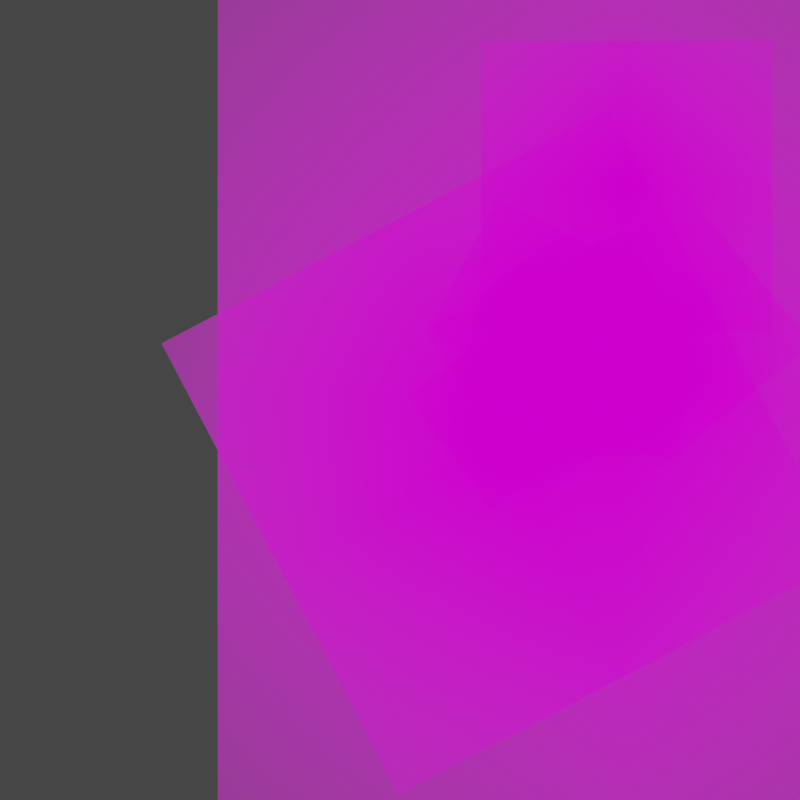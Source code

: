 # Source: musk_fire_anim.blend  (saved by Blender 2.82.7; exported with 4.5.12 LTS)
import bpy
from mathutils import Matrix  # noqa: F401  (used for matrix-valued properties, if any)

bpy.ops.wm.read_factory_settings(use_empty=True)
scene = bpy.context.scene
scene.name = 'Scene'

# ---- collections
col_collection = bpy.data.collections.new('Collection'); scene.collection.children.link(col_collection)

# ---- images (referenced by path relative to the original .blend; pixels are not part of the script)
import os
ASSET_DIR = os.environ.get("B2B_ASSET_DIR", "")  # directory of the original .blend (textures are referenced by path, not embedded)
HERE = os.path.dirname(os.path.abspath(__file__))  # packed textures are extracted next to this script under _unpacked/

def load_image(name, relpath, width, height, colorspace="sRGB"):
    """Load a texture the original file referenced (path relative to the .blend, or extracted next to this script)."""
    p = next((c for c in (os.path.join(HERE, relpath), os.path.join(ASSET_DIR, relpath)) if relpath and os.path.exists(c)), "")
    if p:
        img = bpy.data.images.load(p, check_existing=True)
        img.name = name
    else:  # same state as the original file: an image datablock whose file is absent (Cycles renders it pink)
        img = bpy.data.images.new(name, width, height)
        img.source = "FILE"
        img.filepath = "//" + (relpath or name)
    img.colorspace_settings.name = colorspace
    return img
img_musk_body_png = load_image('musk_body.png', 'musk_body.png', 1024, 1024, 'sRGB')
img_musk_handforwardhold_png = load_image('musk_handForwardHold.png', 'musk_handForwardHold.png', 1024, 1024, 'sRGB')
img_musk_handgrip_png = load_image('musk_handGrip.png', 'musk_handGrip.png', 1024, 1024, 'sRGB')
img_musk_handhold_png = load_image('musk_handHold.png', 'musk_handHold.png', 1024, 1024, 'sRGB')
img_musk_head_png = load_image('musk_head.png', 'musk_head.png', 1024, 1024, 'sRGB')
img_musk_leftforearm_png = load_image('musk_leftForearm.png', 'musk_leftForearm.png', 1024, 1024, 'sRGB')
img_musk_leftupperarm_png = load_image('musk_leftUpperarm.png', 'musk_leftUpperarm.png', 1024, 1024, 'sRGB')
img_musk_musket_png = load_image('musk_musket.png', 'musk_musket.png', 1024, 1024, 'sRGB')
img_musk_handgrip_2_png = load_image('musk_handGrip_2.png', 'musk_handGrip_2.png', 1024, 1024, 'sRGB')
img_musk_handgrip_3_png = load_image('musk_handGrip_3.png', 'musk_handGrip_3.png', 1024, 1024, 'sRGB')
img_musk_rod_png = load_image('musk_rod.png', 'musk_rod.png', 1024, 1024, 'sRGB')
img_musk_fireshot_png = load_image('musk_fireShot.png', 'musk_fireShot.png', 1024, 1024, 'sRGB')
img_musk_smoke_png = load_image('musk_smoke.png', 'musk_smoke.png', 1024, 1024, 'sRGB')

# ---- materials (node trees are filled in below, after node groups)
mat_musk_body = bpy.data.materials.new('musk_body')
mat_musk_body.surface_render_method = 'BLENDED'
mat_musk_body.blend_method = 'BLEND'
mat_musk_body.use_transparent_shadow = False
mat_musk_handforwardhold = bpy.data.materials.new('musk_handForwardHold')
mat_musk_handforwardhold.surface_render_method = 'BLENDED'
mat_musk_handforwardhold.blend_method = 'BLEND'
mat_musk_handforwardhold.use_transparent_shadow = False
mat_musk_handgrip = bpy.data.materials.new('musk_handGrip')
mat_musk_handgrip.surface_render_method = 'BLENDED'
mat_musk_handgrip.blend_method = 'BLEND'
mat_musk_handgrip.use_transparent_shadow = False
mat_musk_handhold = bpy.data.materials.new('musk_handHold')
mat_musk_handhold.surface_render_method = 'BLENDED'
mat_musk_handhold.blend_method = 'BLEND'
mat_musk_handhold.use_transparent_shadow = False
mat_musk_head = bpy.data.materials.new('musk_head')
mat_musk_head.surface_render_method = 'BLENDED'
mat_musk_head.blend_method = 'BLEND'
mat_musk_head.use_transparent_shadow = False
mat_musk_leftforearm = bpy.data.materials.new('musk_leftForearm')
mat_musk_leftforearm.surface_render_method = 'BLENDED'
mat_musk_leftforearm.blend_method = 'BLEND'
mat_musk_leftforearm.use_transparent_shadow = False
mat_musk_leftupperarm = bpy.data.materials.new('musk_leftUpperarm')
mat_musk_leftupperarm.surface_render_method = 'BLENDED'
mat_musk_leftupperarm.blend_method = 'BLEND'
mat_musk_leftupperarm.use_transparent_shadow = False
mat_musk_musket = bpy.data.materials.new('musk_musket')
mat_musk_musket.surface_render_method = 'BLENDED'
mat_musk_musket.blend_method = 'BLEND'
mat_musk_musket.use_transparent_shadow = False
mat_musk_handgrip_2 = bpy.data.materials.new('musk_handGrip_2')
mat_musk_handgrip_2.surface_render_method = 'BLENDED'
mat_musk_handgrip_2.blend_method = 'BLEND'
mat_musk_handgrip_2.use_transparent_shadow = False
mat_musk_handgrip_3 = bpy.data.materials.new('musk_handGrip_3')
mat_musk_handgrip_3.surface_render_method = 'BLENDED'
mat_musk_handgrip_3.blend_method = 'BLEND'
mat_musk_handgrip_3.use_transparent_shadow = False
mat_musk_rod = bpy.data.materials.new('musk_rod')
mat_musk_rod.surface_render_method = 'BLENDED'
mat_musk_rod.blend_method = 'BLEND'
mat_musk_rod.use_transparent_shadow = False
mat_musk_fireshot = bpy.data.materials.new('musk_fireShot')
mat_musk_fireshot.surface_render_method = 'BLENDED'
mat_musk_fireshot.blend_method = 'BLEND'
mat_musk_fireshot.use_transparent_shadow = False
mat_musk_smoke = bpy.data.materials.new('musk_smoke')
mat_musk_smoke.surface_render_method = 'BLENDED'
mat_musk_smoke.blend_method = 'BLEND'
mat_musk_smoke.use_transparent_shadow = False

# ---- node groups
ng_iap_shadeless = bpy.data.node_groups.new('IAP_SHADELESS', 'ShaderNodeTree')
_s = ng_iap_shadeless.interface.new_socket(name='Shader', in_out='OUTPUT', socket_type='NodeSocketShader')
_s = ng_iap_shadeless.interface.new_socket(name='Color', in_out='INPUT', socket_type='NodeSocketColor')
_N = ng_iap_shadeless.nodes; _L = ng_iap_shadeless.links
n0 = _N.new('NodeGroupOutput'); n0.name = 'Group Output'; n0.location = (0, 0)
n1 = _N.new('NodeGroupInput'); n1.name = 'Group Input'; n1.location = (-600, -240)
n2 = _N.new('ShaderNodeBsdfDiffuse'); n2.name = 'Diffuse BSDF'; n2.location = (-400, -60)
n3 = _N.new('ShaderNodeEmission'); n3.name = 'Emission'; n3.location = (-400, -240)
n4 = _N.new('ShaderNodeLightPath'); n4.name = 'Light Path'; n4.location = (-1200, 30)
n5 = _N.new('ShaderNodeMath'); n5.name = 'Math'; n5.location = (-800, 30)
n5.label = 'Bounce Count'
n5.operation = 'SUBTRACT'
n5.inputs[2].default_value = 0.0
n6 = _N.new('ShaderNodeMath'); n6.name = 'Math.001'; n6.location = (-600, 30)
n6.label = 'Camera or Refracted'
n6.operation = 'SUBTRACT'
n6.inputs[0].default_value = 1.0
n6.inputs[2].default_value = 0.0
n7 = _N.new('ShaderNodeMath'); n7.name = 'Math.002'; n7.location = (-1000, 390)
n7.label = 'Limit Reflections'
n7.operation = 'SUBTRACT'
n7.inputs[0].default_value = 2.0
n7.inputs[2].default_value = 0.0
n8 = _N.new('ShaderNodeMath'); n8.name = 'Math.003'; n8.location = (-800, 300)
n8.label = 'Camera Ray to Glossy'
n8.operation = 'MULTIPLY'
n8.inputs[2].default_value = 0.0
n9 = _N.new('ShaderNodeMath'); n9.name = 'Math.004'; n9.location = (-600, 210)
n9.label = 'Shadow or Reflection?'
n9.operation = 'MAXIMUM'
n9.inputs[2].default_value = 0.0
n10 = _N.new('ShaderNodeMath'); n10.name = 'Math.005'; n10.location = (-400, 120)
n10.label = 'Shadow, Reflect or Refract?'
n10.operation = 'MAXIMUM'
n10.inputs[2].default_value = 0.0
n11 = _N.new('ShaderNodeMixShader'); n11.name = 'Mix Shader'; n11.location = (-200, 0)
_L.new(n1.outputs[0], n2.inputs[0])
_L.new(n1.outputs[0], n3.inputs[0])
_L.new(n4.outputs[9], n5.inputs[0])
_L.new(n4.outputs[13], n5.inputs[1])
_L.new(n5.outputs[0], n6.inputs[1])
_L.new(n4.outputs[9], n7.inputs[1])
_L.new(n7.outputs[0], n8.inputs[0])
_L.new(n4.outputs[3], n8.inputs[1])
_L.new(n8.outputs[0], n9.inputs[0])
_L.new(n4.outputs[1], n9.inputs[1])
_L.new(n9.outputs[0], n10.inputs[0])
_L.new(n6.outputs[0], n10.inputs[1])
_L.new(n10.outputs[0], n11.inputs[0])
_L.new(n2.outputs[0], n11.inputs[1])
_L.new(n3.outputs[0], n11.inputs[2])
_L.new(n11.outputs[0], n0.inputs[0])
n0.is_active_output = True

# ---- material node trees
mat_musk_body.use_nodes = True; mat_musk_body.node_tree.nodes.clear()
_N = mat_musk_body.node_tree.nodes; _L = mat_musk_body.node_tree.links
n0 = _N.new('ShaderNodeOutputMaterial'); n0.name = 'Material Output'; n0.location = (300, 300)
n1 = _N.new('ShaderNodeTexImage'); n1.name = 'Image Texture'; n1.location = (-400, 60)
n1.image = img_musk_body_png
n1.extension = 'CLIP'
n2 = _N.new('ShaderNodeGroup'); n2.name = 'Group'; n2.location = (-200, 60)
n2.node_tree = ng_iap_shadeless
n3 = _N.new('ShaderNodeBsdfTransparent'); n3.name = 'Transparent BSDF'; n3.location = (-200, 240)
n4 = _N.new('ShaderNodeMixShader'); n4.name = 'Mix Shader'; n4.location = (0, 300)
_L.new(n1.outputs[0], n2.inputs[0])
_L.new(n1.outputs[1], n4.inputs[0])
_L.new(n3.outputs[0], n4.inputs[1])
_L.new(n2.outputs[0], n4.inputs[2])
_L.new(n4.outputs[0], n0.inputs[0])
n0.is_active_output = True
mat_musk_handforwardhold.use_nodes = True; mat_musk_handforwardhold.node_tree.nodes.clear()
_N = mat_musk_handforwardhold.node_tree.nodes; _L = mat_musk_handforwardhold.node_tree.links
n0 = _N.new('ShaderNodeOutputMaterial'); n0.name = 'Material Output'; n0.location = (300, 300)
n1 = _N.new('ShaderNodeTexImage'); n1.name = 'Image Texture'; n1.location = (-400, 60)
n1.image = img_musk_handforwardhold_png
n1.extension = 'CLIP'
n2 = _N.new('ShaderNodeGroup'); n2.name = 'Group'; n2.location = (-200, 60)
n2.node_tree = ng_iap_shadeless
n3 = _N.new('ShaderNodeBsdfTransparent'); n3.name = 'Transparent BSDF'; n3.location = (-200, 240)
n4 = _N.new('ShaderNodeMixShader'); n4.name = 'Mix Shader'; n4.location = (0, 300)
_L.new(n1.outputs[0], n2.inputs[0])
_L.new(n1.outputs[1], n4.inputs[0])
_L.new(n3.outputs[0], n4.inputs[1])
_L.new(n2.outputs[0], n4.inputs[2])
_L.new(n4.outputs[0], n0.inputs[0])
n0.is_active_output = True
mat_musk_handgrip.use_nodes = True; mat_musk_handgrip.node_tree.nodes.clear()
_N = mat_musk_handgrip.node_tree.nodes; _L = mat_musk_handgrip.node_tree.links
n0 = _N.new('ShaderNodeOutputMaterial'); n0.name = 'Material Output'; n0.location = (300, 300)
n1 = _N.new('ShaderNodeTexImage'); n1.name = 'Image Texture'; n1.location = (-400, 60)
n1.image = img_musk_handgrip_png
n1.extension = 'CLIP'
n2 = _N.new('ShaderNodeGroup'); n2.name = 'Group'; n2.location = (-200, 60)
n2.node_tree = ng_iap_shadeless
n3 = _N.new('ShaderNodeBsdfTransparent'); n3.name = 'Transparent BSDF'; n3.location = (-200, 240)
n4 = _N.new('ShaderNodeMixShader'); n4.name = 'Mix Shader'; n4.location = (0, 300)
_L.new(n1.outputs[0], n2.inputs[0])
_L.new(n1.outputs[1], n4.inputs[0])
_L.new(n3.outputs[0], n4.inputs[1])
_L.new(n2.outputs[0], n4.inputs[2])
_L.new(n4.outputs[0], n0.inputs[0])
n0.is_active_output = True
mat_musk_handhold.use_nodes = True; mat_musk_handhold.node_tree.nodes.clear()
_N = mat_musk_handhold.node_tree.nodes; _L = mat_musk_handhold.node_tree.links
n0 = _N.new('ShaderNodeOutputMaterial'); n0.name = 'Material Output'; n0.location = (300, 300)
n1 = _N.new('ShaderNodeTexImage'); n1.name = 'Image Texture'; n1.location = (-400, 60)
n1.image = img_musk_handhold_png
n1.extension = 'CLIP'
n2 = _N.new('ShaderNodeGroup'); n2.name = 'Group'; n2.location = (-200, 60)
n2.node_tree = ng_iap_shadeless
n3 = _N.new('ShaderNodeBsdfTransparent'); n3.name = 'Transparent BSDF'; n3.location = (-200, 240)
n4 = _N.new('ShaderNodeMixShader'); n4.name = 'Mix Shader'; n4.location = (0, 300)
_L.new(n1.outputs[0], n2.inputs[0])
_L.new(n1.outputs[1], n4.inputs[0])
_L.new(n3.outputs[0], n4.inputs[1])
_L.new(n2.outputs[0], n4.inputs[2])
_L.new(n4.outputs[0], n0.inputs[0])
n0.is_active_output = True
mat_musk_head.use_nodes = True; mat_musk_head.node_tree.nodes.clear()
_N = mat_musk_head.node_tree.nodes; _L = mat_musk_head.node_tree.links
n0 = _N.new('ShaderNodeOutputMaterial'); n0.name = 'Material Output'; n0.location = (300, 300)
n1 = _N.new('ShaderNodeTexImage'); n1.name = 'Image Texture'; n1.location = (-400, 60)
n1.image = img_musk_head_png
n1.extension = 'CLIP'
n2 = _N.new('ShaderNodeGroup'); n2.name = 'Group'; n2.location = (-200, 60)
n2.node_tree = ng_iap_shadeless
n3 = _N.new('ShaderNodeBsdfTransparent'); n3.name = 'Transparent BSDF'; n3.location = (-200, 240)
n4 = _N.new('ShaderNodeMixShader'); n4.name = 'Mix Shader'; n4.location = (0, 300)
_L.new(n1.outputs[0], n2.inputs[0])
_L.new(n1.outputs[1], n4.inputs[0])
_L.new(n3.outputs[0], n4.inputs[1])
_L.new(n2.outputs[0], n4.inputs[2])
_L.new(n4.outputs[0], n0.inputs[0])
n0.is_active_output = True
mat_musk_leftforearm.use_nodes = True; mat_musk_leftforearm.node_tree.nodes.clear()
_N = mat_musk_leftforearm.node_tree.nodes; _L = mat_musk_leftforearm.node_tree.links
n0 = _N.new('ShaderNodeOutputMaterial'); n0.name = 'Material Output'; n0.location = (300, 300)
n1 = _N.new('ShaderNodeTexImage'); n1.name = 'Image Texture'; n1.location = (-400, 60)
n1.image = img_musk_leftforearm_png
n1.extension = 'CLIP'
n2 = _N.new('ShaderNodeGroup'); n2.name = 'Group'; n2.location = (-200, 60)
n2.node_tree = ng_iap_shadeless
n3 = _N.new('ShaderNodeBsdfTransparent'); n3.name = 'Transparent BSDF'; n3.location = (-200, 240)
n4 = _N.new('ShaderNodeMixShader'); n4.name = 'Mix Shader'; n4.location = (0, 300)
_L.new(n1.outputs[0], n2.inputs[0])
_L.new(n1.outputs[1], n4.inputs[0])
_L.new(n3.outputs[0], n4.inputs[1])
_L.new(n2.outputs[0], n4.inputs[2])
_L.new(n4.outputs[0], n0.inputs[0])
n0.is_active_output = True
mat_musk_leftupperarm.use_nodes = True; mat_musk_leftupperarm.node_tree.nodes.clear()
_N = mat_musk_leftupperarm.node_tree.nodes; _L = mat_musk_leftupperarm.node_tree.links
n0 = _N.new('ShaderNodeOutputMaterial'); n0.name = 'Material Output'; n0.location = (300, 300)
n1 = _N.new('ShaderNodeTexImage'); n1.name = 'Image Texture'; n1.location = (-400, 60)
n1.image = img_musk_leftupperarm_png
n1.extension = 'CLIP'
n2 = _N.new('ShaderNodeGroup'); n2.name = 'Group'; n2.location = (-200, 60)
n2.node_tree = ng_iap_shadeless
n3 = _N.new('ShaderNodeBsdfTransparent'); n3.name = 'Transparent BSDF'; n3.location = (-200, 240)
n4 = _N.new('ShaderNodeMixShader'); n4.name = 'Mix Shader'; n4.location = (0, 300)
_L.new(n1.outputs[0], n2.inputs[0])
_L.new(n1.outputs[1], n4.inputs[0])
_L.new(n3.outputs[0], n4.inputs[1])
_L.new(n2.outputs[0], n4.inputs[2])
_L.new(n4.outputs[0], n0.inputs[0])
n0.is_active_output = True
mat_musk_musket.use_nodes = True; mat_musk_musket.node_tree.nodes.clear()
_N = mat_musk_musket.node_tree.nodes; _L = mat_musk_musket.node_tree.links
n0 = _N.new('ShaderNodeOutputMaterial'); n0.name = 'Material Output'; n0.location = (300, 300)
n1 = _N.new('ShaderNodeTexImage'); n1.name = 'Image Texture'; n1.location = (-400, 60)
n1.image = img_musk_musket_png
n1.extension = 'CLIP'
n2 = _N.new('ShaderNodeGroup'); n2.name = 'Group'; n2.location = (-200, 60)
n2.node_tree = ng_iap_shadeless
n3 = _N.new('ShaderNodeBsdfTransparent'); n3.name = 'Transparent BSDF'; n3.location = (-200, 240)
n4 = _N.new('ShaderNodeMixShader'); n4.name = 'Mix Shader'; n4.location = (0, 300)
_L.new(n1.outputs[0], n2.inputs[0])
_L.new(n1.outputs[1], n4.inputs[0])
_L.new(n3.outputs[0], n4.inputs[1])
_L.new(n2.outputs[0], n4.inputs[2])
_L.new(n4.outputs[0], n0.inputs[0])
n0.is_active_output = True
mat_musk_handgrip_2.use_nodes = True; mat_musk_handgrip_2.node_tree.nodes.clear()
_N = mat_musk_handgrip_2.node_tree.nodes; _L = mat_musk_handgrip_2.node_tree.links
n0 = _N.new('ShaderNodeOutputMaterial'); n0.name = 'Material Output'; n0.location = (300, 300)
n1 = _N.new('ShaderNodeTexImage'); n1.name = 'Image Texture'; n1.location = (-400, 60)
n1.image = img_musk_handgrip_2_png
n1.extension = 'CLIP'
n2 = _N.new('ShaderNodeGroup'); n2.name = 'Group'; n2.location = (-200, 60)
n2.node_tree = ng_iap_shadeless
n3 = _N.new('ShaderNodeBsdfTransparent'); n3.name = 'Transparent BSDF'; n3.location = (-200, 240)
n4 = _N.new('ShaderNodeMixShader'); n4.name = 'Mix Shader'; n4.location = (0, 300)
_L.new(n1.outputs[0], n2.inputs[0])
_L.new(n1.outputs[1], n4.inputs[0])
_L.new(n3.outputs[0], n4.inputs[1])
_L.new(n2.outputs[0], n4.inputs[2])
_L.new(n4.outputs[0], n0.inputs[0])
n0.is_active_output = True
mat_musk_handgrip_3.use_nodes = True; mat_musk_handgrip_3.node_tree.nodes.clear()
_N = mat_musk_handgrip_3.node_tree.nodes; _L = mat_musk_handgrip_3.node_tree.links
n0 = _N.new('ShaderNodeOutputMaterial'); n0.name = 'Material Output'; n0.location = (300, 300)
n1 = _N.new('ShaderNodeTexImage'); n1.name = 'Image Texture'; n1.location = (-400, 60)
n1.image = img_musk_handgrip_3_png
n1.extension = 'CLIP'
n2 = _N.new('ShaderNodeGroup'); n2.name = 'Group'; n2.location = (-200, 60)
n2.node_tree = ng_iap_shadeless
n3 = _N.new('ShaderNodeBsdfTransparent'); n3.name = 'Transparent BSDF'; n3.location = (-200, 240)
n4 = _N.new('ShaderNodeMixShader'); n4.name = 'Mix Shader'; n4.location = (0, 300)
_L.new(n1.outputs[0], n2.inputs[0])
_L.new(n1.outputs[1], n4.inputs[0])
_L.new(n3.outputs[0], n4.inputs[1])
_L.new(n2.outputs[0], n4.inputs[2])
_L.new(n4.outputs[0], n0.inputs[0])
n0.is_active_output = True
mat_musk_rod.use_nodes = True; mat_musk_rod.node_tree.nodes.clear()
_N = mat_musk_rod.node_tree.nodes; _L = mat_musk_rod.node_tree.links
n0 = _N.new('ShaderNodeOutputMaterial'); n0.name = 'Material Output'; n0.location = (300, 300)
n1 = _N.new('ShaderNodeTexImage'); n1.name = 'Image Texture'; n1.location = (-400, 60)
n1.image = img_musk_rod_png
n1.extension = 'CLIP'
n2 = _N.new('ShaderNodeGroup'); n2.name = 'Group'; n2.location = (-200, 60)
n2.node_tree = ng_iap_shadeless
n3 = _N.new('ShaderNodeBsdfTransparent'); n3.name = 'Transparent BSDF'; n3.location = (-200, 240)
n4 = _N.new('ShaderNodeMixShader'); n4.name = 'Mix Shader'; n4.location = (0, 300)
_L.new(n1.outputs[0], n2.inputs[0])
_L.new(n1.outputs[1], n4.inputs[0])
_L.new(n3.outputs[0], n4.inputs[1])
_L.new(n2.outputs[0], n4.inputs[2])
_L.new(n4.outputs[0], n0.inputs[0])
n0.is_active_output = True
mat_musk_fireshot.use_nodes = True; mat_musk_fireshot.node_tree.nodes.clear()
_N = mat_musk_fireshot.node_tree.nodes; _L = mat_musk_fireshot.node_tree.links
n0 = _N.new('ShaderNodeOutputMaterial'); n0.name = 'Material Output'; n0.location = (300, 300)
n1 = _N.new('ShaderNodeTexImage'); n1.name = 'Image Texture'; n1.location = (-400, 60)
n1.image = img_musk_fireshot_png
n1.extension = 'CLIP'
n2 = _N.new('ShaderNodeGroup'); n2.name = 'Group'; n2.location = (-200, 60)
n2.node_tree = ng_iap_shadeless
n3 = _N.new('ShaderNodeBsdfTransparent'); n3.name = 'Transparent BSDF'; n3.location = (-200, 240)
n4 = _N.new('ShaderNodeMixShader'); n4.name = 'Mix Shader'; n4.location = (0, 300)
_L.new(n1.outputs[0], n2.inputs[0])
_L.new(n1.outputs[1], n4.inputs[0])
_L.new(n3.outputs[0], n4.inputs[1])
_L.new(n2.outputs[0], n4.inputs[2])
_L.new(n4.outputs[0], n0.inputs[0])
n0.is_active_output = True
mat_musk_smoke.use_nodes = True; mat_musk_smoke.node_tree.nodes.clear()
_N = mat_musk_smoke.node_tree.nodes; _L = mat_musk_smoke.node_tree.links
n0 = _N.new('ShaderNodeOutputMaterial'); n0.name = 'Material Output'; n0.location = (300, 300)
n1 = _N.new('ShaderNodeTexImage'); n1.name = 'Image Texture'; n1.location = (-400, 60)
n1.image = img_musk_smoke_png
n1.extension = 'CLIP'
n2 = _N.new('ShaderNodeGroup'); n2.name = 'Group'; n2.location = (-200, 60)
n2.node_tree = ng_iap_shadeless
n3 = _N.new('ShaderNodeBsdfTransparent'); n3.name = 'Transparent BSDF'; n3.location = (-200, 240)
n4 = _N.new('ShaderNodeMixShader'); n4.name = 'Mix Shader'; n4.location = (0, 300)
_L.new(n1.outputs[0], n2.inputs[0])
_L.new(n1.outputs[1], n4.inputs[0])
_L.new(n3.outputs[0], n4.inputs[1])
_L.new(n2.outputs[0], n4.inputs[2])
_L.new(n4.outputs[0], n0.inputs[0])
n0.is_active_output = True

# ---- world
world_world = bpy.data.worlds.new('World'); scene.world = world_world
world_world.use_nodes = True; world_world.node_tree.nodes.clear()
_N = world_world.node_tree.nodes; _L = world_world.node_tree.links
n0 = _N.new('ShaderNodeOutputWorld'); n0.name = 'World Output'; n0.location = (300, 300)
n1 = _N.new('ShaderNodeBackground'); n1.name = 'Background'; n1.location = (10, 300)
n1.inputs[0].default_value = (0.05088, 0.05088, 0.05088, 1.0)
_L.new(n1.outputs[0], n0.inputs[0])
n0.is_active_output = True
world_world.color = (0.05088, 0.05088, 0.05088)
world_world.use_sun_shadow = False
world_world.sun_shadow_jitter_overblur = 0.0

# ---- cameras
cam_camera = bpy.data.cameras.new('Camera')
cam_camera.type = 'ORTHO'
cam_camera.clip_end = 100.0
cam_camera.ortho_scale = 7.314

# ---- lights
light_light = bpy.data.lights.new('Light', 'POINT')
light_light.transmission_factor = 0.0
light_light.energy = 1000.0
light_light.shadow_soft_size = 0.1
light_light.shadow_maximum_resolution = 0.006
light_light.use_absolute_resolution = True

# ---- meshes
me_musk_body = bpy.data.meshes.new('musk_body')
me_musk_body.from_pydata([(-0.5, -0.5, 0.0), (0.5, -0.5, 0.0), (-0.5, 0.5, 0.0), (0.5, 0.5, 0.0)], [], [(0, 1, 3, 2)])
_uv = me_musk_body.uv_layers.new(name='UVMap')
_uv.uv.foreach_set('vector', [0.0, 0.0, 1.0, 0.0, 1.0, 1.0, 0.0, 1.0])
me_musk_body.materials.append(mat_musk_body)
me_musk_body.use_remesh_fix_poles = True
me_musk_body.use_remesh_preserve_attributes = False
me_musk_body.use_mirror_vertex_groups = False
me_musk_body.update()
me_musk_handforwardhold = bpy.data.meshes.new('musk_handForwardHold')
me_musk_handforwardhold.from_pydata([(-0.5, -0.5, 0.0), (0.5, -0.5, 0.0), (-0.5, 0.5, 0.0), (0.5, 0.5, 0.0)], [], [(0, 1, 3, 2)])
_uv = me_musk_handforwardhold.uv_layers.new(name='UVMap')
_uv.uv.foreach_set('vector', [0.0, 0.0, 1.0, 0.0, 1.0, 1.0, 0.0, 1.0])
me_musk_handforwardhold.materials.append(mat_musk_handforwardhold)
me_musk_handforwardhold.use_remesh_fix_poles = True
me_musk_handforwardhold.use_remesh_preserve_attributes = False
me_musk_handforwardhold.use_mirror_vertex_groups = False
me_musk_handforwardhold.update()
me_musk_handgrip = bpy.data.meshes.new('musk_handGrip')
me_musk_handgrip.from_pydata([(-0.5, -0.5, 0.0), (0.5, -0.5, 0.0), (-0.5, 0.5, 0.0), (0.5, 0.5, 0.0)], [], [(0, 1, 3, 2)])
_uv = me_musk_handgrip.uv_layers.new(name='UVMap')
_uv.uv.foreach_set('vector', [0.0, 0.0, 1.0, 0.0, 1.0, 1.0, 0.0, 1.0])
me_musk_handgrip.materials.append(mat_musk_handgrip)
me_musk_handgrip.use_remesh_fix_poles = True
me_musk_handgrip.use_remesh_preserve_attributes = False
me_musk_handgrip.use_mirror_vertex_groups = False
me_musk_handgrip.update()
me_musk_handhold = bpy.data.meshes.new('musk_handHold')
me_musk_handhold.from_pydata([(-0.5, -0.5, 0.0), (0.5, -0.5, 0.0), (-0.5, 0.5, 0.0), (0.5, 0.5, 0.0)], [], [(0, 1, 3, 2)])
_uv = me_musk_handhold.uv_layers.new(name='UVMap')
_uv.uv.foreach_set('vector', [0.0, 0.0, 1.0, 0.0, 1.0, 1.0, 0.0, 1.0])
me_musk_handhold.materials.append(mat_musk_handhold)
me_musk_handhold.use_remesh_fix_poles = True
me_musk_handhold.use_remesh_preserve_attributes = False
me_musk_handhold.use_mirror_vertex_groups = False
me_musk_handhold.update()
me_musk_head = bpy.data.meshes.new('musk_head')
me_musk_head.from_pydata([(-0.5, -0.5, 0.0), (0.5, -0.5, 0.0), (-0.5, 0.5, 0.0), (0.5, 0.5, 0.0)], [], [(0, 1, 3, 2)])
_uv = me_musk_head.uv_layers.new(name='UVMap')
_uv.uv.foreach_set('vector', [0.0, 0.0, 1.0, 0.0, 1.0, 1.0, 0.0, 1.0])
me_musk_head.materials.append(mat_musk_head)
me_musk_head.use_remesh_fix_poles = True
me_musk_head.use_remesh_preserve_attributes = False
me_musk_head.use_mirror_vertex_groups = False
me_musk_head.update()
me_musk_leftforearm = bpy.data.meshes.new('musk_leftForearm')
me_musk_leftforearm.from_pydata([(-0.5, -0.5, 0.0), (0.5, -0.5, 0.0), (-0.5, 0.5, 0.0), (0.5, 0.5, 0.0)], [], [(0, 1, 3, 2)])
_uv = me_musk_leftforearm.uv_layers.new(name='UVMap')
_uv.uv.foreach_set('vector', [0.0, 0.0, 1.0, 0.0, 1.0, 1.0, 0.0, 1.0])
me_musk_leftforearm.materials.append(mat_musk_leftforearm)
me_musk_leftforearm.use_remesh_fix_poles = True
me_musk_leftforearm.use_remesh_preserve_attributes = False
me_musk_leftforearm.use_mirror_vertex_groups = False
me_musk_leftforearm.update()
me_musk_leftupperarm = bpy.data.meshes.new('musk_leftUpperarm')
me_musk_leftupperarm.from_pydata([(-0.4592, -0.7694, -2.027e-06), (0.5408, -0.7694, -2.027e-06), (-0.4592, 0.2306, -2.027e-06), (0.5408, 0.2306, -2.027e-06)], [], [(0, 1, 3, 2)])
_uv = me_musk_leftupperarm.uv_layers.new(name='UVMap')
_uv.uv.foreach_set('vector', [0.0, 0.0, 1.0, 0.0, 1.0, 1.0, 0.0, 1.0])
me_musk_leftupperarm.materials.append(mat_musk_leftupperarm)
me_musk_leftupperarm.use_remesh_fix_poles = True
me_musk_leftupperarm.use_remesh_preserve_attributes = False
me_musk_leftupperarm.use_mirror_vertex_groups = False
me_musk_leftupperarm.update()
me_musk_musket = bpy.data.meshes.new('musk_musket')
me_musk_musket.from_pydata([(-0.5, -0.5, 0.0), (0.5, -0.5, 0.0), (-0.5, 0.5, 0.0), (0.5, 0.5, 0.0)], [], [(0, 1, 3, 2)])
_uv = me_musk_musket.uv_layers.new(name='UVMap')
_uv.uv.foreach_set('vector', [0.0, 0.0, 1.0, 0.0, 1.0, 1.0, 0.0, 1.0])
me_musk_musket.materials.append(mat_musk_musket)
me_musk_musket.use_remesh_fix_poles = True
me_musk_musket.use_remesh_preserve_attributes = False
me_musk_musket.use_mirror_vertex_groups = False
me_musk_musket.update()
me_musk_leftforearm_001 = bpy.data.meshes.new('musk_leftForearm.001')
me_musk_leftforearm_001.from_pydata([(-0.6078, -0.2573, -4.172e-06), (0.3922, -0.2573, -4.172e-06), (-0.6078, 0.7427, -4.172e-06), (0.3922, 0.7427, -4.172e-06)], [], [(0, 1, 3, 2)])
_uv = me_musk_leftforearm_001.uv_layers.new(name='UVMap')
_uv.uv.foreach_set('vector', [0.0, 0.0, 1.0, 0.0, 1.0, 1.0, 0.0, 1.0])
me_musk_leftforearm_001.materials.append(mat_musk_leftforearm)
me_musk_leftforearm_001.use_remesh_fix_poles = True
me_musk_leftforearm_001.use_remesh_preserve_attributes = False
me_musk_leftforearm_001.use_mirror_vertex_groups = False
me_musk_leftforearm_001.update()
me_musk_leftupperarm_004 = bpy.data.meshes.new('musk_leftUpperarm.004')
me_musk_leftupperarm_004.from_pydata([(-0.4592, -0.7694, -2.027e-06), (0.5408, -0.7694, -2.027e-06), (-0.4592, 0.2306, -2.027e-06), (0.5408, 0.2306, -2.027e-06)], [], [(0, 1, 3, 2)])
_uv = me_musk_leftupperarm_004.uv_layers.new(name='UVMap')
_uv.uv.foreach_set('vector', [0.0, 0.0, 1.0, 0.0, 1.0, 1.0, 0.0, 1.0])
me_musk_leftupperarm_004.materials.append(mat_musk_leftupperarm)
me_musk_leftupperarm_004.use_remesh_fix_poles = True
me_musk_leftupperarm_004.use_remesh_preserve_attributes = False
me_musk_leftupperarm_004.use_mirror_vertex_groups = False
me_musk_leftupperarm_004.update()
me_musk_handgrip_2 = bpy.data.meshes.new('musk_handGrip_2')
me_musk_handgrip_2.from_pydata([(-0.5, -0.5, 0.0), (0.5, -0.5, 0.0), (-0.5, 0.5, 0.0), (0.5, 0.5, 0.0)], [], [(0, 1, 3, 2)])
_uv = me_musk_handgrip_2.uv_layers.new(name='UVMap')
_uv.uv.foreach_set('vector', [0.0, 0.0, 1.0, 0.0, 1.0, 1.0, 0.0, 1.0])
me_musk_handgrip_2.materials.append(mat_musk_handgrip_2)
me_musk_handgrip_2.use_remesh_fix_poles = True
me_musk_handgrip_2.use_remesh_preserve_attributes = False
me_musk_handgrip_2.use_mirror_vertex_groups = False
me_musk_handgrip_2.update()
me_musk_handgrip_3 = bpy.data.meshes.new('musk_handGrip_3')
me_musk_handgrip_3.from_pydata([(-0.5, -0.5, 0.0), (0.5, -0.5, 0.0), (-0.5, 0.5, 0.0), (0.5, 0.5, 0.0)], [], [(0, 1, 3, 2)])
_uv = me_musk_handgrip_3.uv_layers.new(name='UVMap')
_uv.uv.foreach_set('vector', [0.0, 0.0, 1.0, 0.0, 1.0, 1.0, 0.0, 1.0])
me_musk_handgrip_3.materials.append(mat_musk_handgrip_3)
me_musk_handgrip_3.use_remesh_fix_poles = True
me_musk_handgrip_3.use_remesh_preserve_attributes = False
me_musk_handgrip_3.use_mirror_vertex_groups = False
me_musk_handgrip_3.update()
me_musk_rod = bpy.data.meshes.new('musk_rod')
me_musk_rod.from_pydata([(-0.5, -0.5, 0.0), (0.5, -0.5, 0.0), (-0.5, 0.5, 0.0), (0.5, 0.5, 0.0)], [], [(0, 1, 3, 2)])
_uv = me_musk_rod.uv_layers.new(name='UVMap')
_uv.uv.foreach_set('vector', [0.0, 0.0, 1.0, 0.0, 1.0, 1.0, 0.0, 1.0])
me_musk_rod.materials.append(mat_musk_rod)
me_musk_rod.use_remesh_fix_poles = True
me_musk_rod.use_remesh_preserve_attributes = False
me_musk_rod.use_mirror_vertex_groups = False
me_musk_rod.update()
me_musk_fireshot = bpy.data.meshes.new('musk_fireShot')
me_musk_fireshot.from_pydata([(-0.5, -0.5, 0.0), (0.5, -0.5, 0.0), (-0.5, 0.5, 0.0), (0.5, 0.5, 0.0)], [], [(0, 1, 3, 2)])
_uv = me_musk_fireshot.uv_layers.new(name='UVMap')
_uv.uv.foreach_set('vector', [0.0, 0.0, 1.0, 0.0, 1.0, 1.0, 0.0, 1.0])
me_musk_fireshot.materials.append(mat_musk_fireshot)
me_musk_fireshot.use_remesh_fix_poles = True
me_musk_fireshot.use_remesh_preserve_attributes = False
me_musk_fireshot.use_mirror_vertex_groups = False
me_musk_fireshot.update()
me_musk_smoke = bpy.data.meshes.new('musk_smoke')
me_musk_smoke.from_pydata([(-0.5214, -0.5, 0.0), (0.5214, -0.5, 0.0), (-0.5214, 0.5, 0.0), (0.5214, 0.5, 0.0)], [], [(0, 1, 3, 2)])
_uv = me_musk_smoke.uv_layers.new(name='UVMap')
_uv.uv.foreach_set('vector', [0.0, 0.0, 1.0, 0.0, 1.0, 1.0, 0.0, 1.0])
me_musk_smoke.materials.append(mat_musk_smoke)
me_musk_smoke.use_remesh_fix_poles = True
me_musk_smoke.use_remesh_preserve_attributes = False
me_musk_smoke.use_mirror_vertex_groups = False
me_musk_smoke.update()

# ---- objects
ob_light = bpy.data.objects.new('Light', light_light)
ob_camera = bpy.data.objects.new('Camera', cam_camera)
ob_musk_body = bpy.data.objects.new('musk_body', me_musk_body)
ob_musk_handforwardhold = bpy.data.objects.new('musk_handForwardHold', me_musk_handforwardhold)
ob_musk_handgrip = bpy.data.objects.new('musk_handGrip', me_musk_handgrip)
ob_musk_handhold = bpy.data.objects.new('musk_handHold', me_musk_handhold)
ob_musk_head = bpy.data.objects.new('musk_head', me_musk_head)
ob_musk_leftforearm = bpy.data.objects.new('musk_leftForearm', me_musk_leftforearm)
ob_musk_leftupperarm = bpy.data.objects.new('musk_leftUpperarm', me_musk_leftupperarm)
ob_musk_musket = bpy.data.objects.new('musk_musket', me_musk_musket)
ob_musk_leftforearm_001 = bpy.data.objects.new('musk_leftForearm.001', me_musk_leftforearm_001)
ob_musk_leftupperarm_002 = bpy.data.objects.new('musk_leftUpperarm.002', me_musk_leftupperarm_004)
ob_musk_handgrip_2 = bpy.data.objects.new('musk_handGrip_2', me_musk_handgrip_2)
ob_musk_handgrip_3 = bpy.data.objects.new('musk_handGrip_3', me_musk_handgrip_3)
ob_musk_rod = bpy.data.objects.new('musk_rod', me_musk_rod)
ob_musk_fireshot = bpy.data.objects.new('musk_fireShot', me_musk_fireshot)
ob_musk_smoke = bpy.data.objects.new('musk_smoke', me_musk_smoke)

# ---- transforms, parenting, visibility, modifiers, constraints
ob_light.location = (4.076, 1.005, 5.904)
ob_light.rotation_euler = (0.6503, 0.05522, 1.866)
ob_light.lock_rotations_4d = False
ob_light.empty_display_type = 'ARROWS'
ob_light.color = (0.0, 0.0, 0.0, 0.0)
ob_light.lineart.crease_threshold = 0.0
ob_camera.location = (14.99, -1.108e-05, 1.108e-05)
ob_camera.rotation_euler = (1.571, -0.0, 1.571)
ob_camera.lock_rotations_4d = False
ob_camera.empty_display_type = 'ARROWS'
ob_camera.color = (0.0, 0.0, 0.0, 0.0)
ob_camera.display_type = 'WIRE'
ob_camera.lineart.crease_threshold = 0.0
ob_musk_body.location = (0.0, 2.039, 0.02768)
ob_musk_body.rotation_euler = (1.571, 0.0, 1.571)
ob_musk_body.scale = (7.415, 7.415, 1.0)
ob_musk_body.lineart.crease_threshold = 0.0
ob_musk_handforwardhold.parent = ob_musk_leftforearm_001
ob_musk_handforwardhold.matrix_parent_inverse = Matrix(((-2.386e-08, 0.5855, 0.2058, -1.253), (4.059e-08, -0.2058, 0.5855, -0.1615), (1.0, 5.796e-08, -4.895e-08, -1.428), (-0.0, 0.0, -0.0, 1.0)))
ob_musk_handforwardhold.location = (0.373, 6.115, -0.8643)
ob_musk_handforwardhold.rotation_euler = (1.571, 0.8145, 1.571)
ob_musk_handforwardhold.scale = (0.9428, 0.9428, 1.0)
ob_musk_handforwardhold.lineart.crease_threshold = 0.0
ob_musk_handgrip.parent = ob_musk_leftforearm_001
ob_musk_handgrip.matrix_parent_inverse = Matrix(((-1.311e-08, 0.3232, 0.5299, -1.058), (-2.227e-08, -0.5299, 0.3232, 0.6675), (1.0, -1.963e-08, 3.672e-08, -1.428), (0.0, 0.0, -0.0, 1.0)))
ob_musk_handgrip.location = (1.209, 0.6746, 1.063)
ob_musk_handgrip.rotation_euler = (1.571, -1.591, 1.571)
ob_musk_handgrip.scale = (1.401, 1.401, 1.0)
ob_musk_handgrip.lineart.crease_threshold = 0.0
ob_musk_handhold.parent = ob_musk_musket
ob_musk_handhold.matrix_parent_inverse = Matrix(((6.318e-09, -0.1445, 0.1585, -0.09101), (2.467e-09, 0.1598, 0.1457, -0.2802), (1.178, 1.344e-08, -3.468e-08, -0.2683), (0.0, -0.0, 0.0, 1.0)))
ob_musk_handhold.location = (0.3596, 0.603, 1.551)
ob_musk_handhold.rotation_euler = (1.571, -0.8921, 1.571)
ob_musk_handhold.scale = (1.299, 1.299, 1.0)
ob_musk_handhold.lineart.crease_threshold = 0.0
ob_musk_head.parent = ob_musk_body
ob_musk_head.matrix_parent_inverse = Matrix(((-1.474e-08, 0.3372, -4.816e-23, 1.505e-24), (1.474e-08, 6.443e-16, 0.3372, -0.009335), (1.0, 4.371e-08, -4.371e-08, 1.21e-09), (-0.0, 0.0, 0.0, 1.0)))
ob_musk_head.location = (0.1027, 0.01107, 0.8003)
ob_musk_head.rotation_euler = (1.571, -0.001629, 1.571)
ob_musk_head.scale = (1.063, 1.063, 1.0)
ob_musk_head.lineart.crease_threshold = 0.0
ob_musk_leftforearm.location = (-0.1889, 2.071, 0.0)
ob_musk_leftforearm.rotation_euler = (1.571, 0.0, 1.571)
ob_musk_leftforearm.lineart.crease_threshold = 0.0
ob_musk_leftupperarm.location = (1.075, 2.816, 1.007)
ob_musk_leftupperarm.rotation_euler = (1.571, 0.8822, 1.571)
ob_musk_leftupperarm.scale = (1.817, 1.817, 1.0)
ob_musk_leftupperarm.lineart.crease_threshold = 0.0
ob_musk_musket.location = (0.2278, 0.9487, -0.4672)
ob_musk_musket.rotation_euler = (1.571, 1.087, 1.571)
ob_musk_musket.scale = (-4.661, 4.625, 0.8492)
ob_musk_musket.lineart.crease_threshold = 0.0
ob_musk_leftforearm_001.parent = ob_musk_leftupperarm
ob_musk_leftforearm_001.matrix_parent_inverse = Matrix(((-1.153e-08, 0.2637, -0.483, -0.2559), (2.941e-09, 0.483, 0.2637, -1.626), (1.0, 5.343e-09, -2.094e-08, -1.075), (0.0, -0.0, 0.0, 1.0)))
ob_musk_leftforearm_001.location = (1.428, 1.961, 0.3664)
ob_musk_leftforearm_001.rotation_euler = (1.571, -0.3326, 1.571)
ob_musk_leftforearm_001.scale = (1.611, 1.611, 1.0)
ob_musk_leftforearm_001.lineart.crease_threshold = 0.0
ob_musk_leftupperarm_002.location = (-0.5971, 1.856, 0.749)
ob_musk_leftupperarm_002.rotation_euler = (1.571, 0.945, 1.571)
ob_musk_leftupperarm_002.scale = (1.817, 1.817, 1.0)
ob_musk_leftupperarm_002.lineart.crease_threshold = 0.0
ob_musk_handgrip_2.location = (1.428, 5.409, 0.8831)
ob_musk_handgrip_2.rotation_euler = (1.571, 0.0, 1.571)
ob_musk_handgrip_2.lineart.crease_threshold = 0.0
ob_musk_handgrip_3.parent = ob_musk_leftforearm_001
ob_musk_handgrip_3.matrix_parent_inverse = Matrix(((-2.659e-08, 0.6084, 0.1227, -1.205), (3.249e-08, -0.1227, 0.6084, -0.06462), (1.0, 5.235e-08, -4.285e-08, -1.428), (-0.0, 0.0, -0.0, 1.0)))
ob_musk_handgrip_3.location = (1.428, 6.509, 0.8831)
ob_musk_handgrip_3.rotation_euler = (1.571, 0.0, 1.571)
ob_musk_handgrip_3.scale = (1.288, 1.288, 1.0)
ob_musk_handgrip_3.lineart.crease_threshold = 0.0
ob_musk_rod.location = (0.1231, 5.31, 1.398)
ob_musk_rod.rotation_euler = (1.571, 0.0, 1.571)
ob_musk_rod.scale = (1.788, 1.788, 1.0)
ob_musk_rod.lineart.crease_threshold = 0.0
ob_musk_fireshot.parent = ob_musk_musket
ob_musk_fireshot.matrix_parent_inverse = Matrix(((-1.431e-08, -0.1896, -0.1005, 0.01474), (1.807e-09, -0.1013, 0.191, -0.2315), (1.178, -6.48e-08, -4.548e-08, -0.2683), (0.0, 0.0, 0.0, 1.0)))
ob_musk_fireshot.location = (1.428, 5.997, 1.131)
ob_musk_fireshot.rotation_euler = (1.571, 0.0, 1.571)
ob_musk_fireshot.scale = (0.3022, 0.3022, 1.0)
ob_musk_fireshot.lineart.crease_threshold = 0.0
ob_musk_smoke.location = (-9.572e-07, 5.432, -1.179)
ob_musk_smoke.rotation_euler = (1.571, 0.0, 1.571)
ob_musk_smoke.lineart.crease_threshold = 0.0

# ---- collection membership
col_collection.objects.link(ob_light)
col_collection.objects.link(ob_camera)
col_collection.objects.link(ob_musk_body)
col_collection.objects.link(ob_musk_handforwardhold)
col_collection.objects.link(ob_musk_handgrip)
col_collection.objects.link(ob_musk_handhold)
col_collection.objects.link(ob_musk_head)
col_collection.objects.link(ob_musk_leftforearm)
col_collection.objects.link(ob_musk_leftupperarm)
col_collection.objects.link(ob_musk_musket)
col_collection.objects.link(ob_musk_leftforearm_001)
col_collection.objects.link(ob_musk_leftupperarm_002)
col_collection.objects.link(ob_musk_handgrip_2)
col_collection.objects.link(ob_musk_handgrip_3)
col_collection.objects.link(ob_musk_rod)
col_collection.objects.link(ob_musk_fireshot)
col_collection.objects.link(ob_musk_smoke)

# ---- scene / render settings (as saved in the file)
scene.camera = ob_camera
scene.frame_start = 1; scene.frame_end = 70; scene.frame_set(33)
scene.render.engine = 'BLENDER_EEVEE_NEXT'
scene.render.image_settings.color_depth = '16'
scene.render.resolution_x = 1080
scene.render.fps = 60
scene.render.film_transparent = True
scene.cycles.use_denoising = False
scene.cycles.samples = 128
scene.cycles.sampling_pattern = 'TABULATED_SOBOL'
scene.cycles.use_adaptive_sampling = False
scene.cycles.use_light_tree = False
scene.eevee.use_taa_reprojection = False
scene.view_settings.view_transform = 'Filmic'
bpy.context.view_layer.update()
